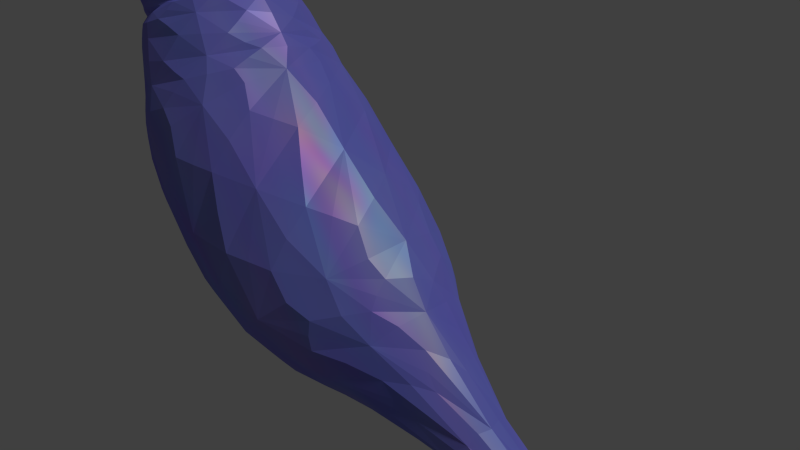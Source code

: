 # Source: Pajaro01.blend  (saved by Blender 2.75.0; exported with 4.5.12 LTS)
import bpy
from mathutils import Matrix  # noqa: F401  (used for matrix-valued properties, if any)

bpy.ops.wm.read_factory_settings(use_empty=True)
scene = bpy.context.scene
scene.name = 'Scene'

# ---- collections
col_collection_1 = bpy.data.collections.new('Collection 1'); scene.collection.children.link(col_collection_1)

# ---- materials (node trees are filled in below, after node groups)
mat_material_002 = bpy.data.materials.new('Material.002')
mat_material_002.alpha_threshold = 0.0
mat_material_002.roughness = 0.5

# ---- material node trees
mat_material_002.use_nodes = True; mat_material_002.node_tree.nodes.clear()
_N = mat_material_002.node_tree.nodes; _L = mat_material_002.node_tree.links
n0 = _N.new('ShaderNodeBsdfDiffuse'); n0.name = 'Diffuse BSDF'; n0.location = (-29, 409)
n0.inputs[0].default_value = (0.1941, 0.2002, 0.8, 1.0)
n0.inputs[1].default_value = 0.15
n1 = _N.new('ShaderNodeOutputMaterial'); n1.name = 'Material Output'; n1.location = (353, 321)
n2 = _N.new('ShaderNodeMixShader'); n2.name = 'Mix Shader'; n2.location = (166, 317)
n2.inputs[0].default_value = 0.1636
n3 = _N.new('ShaderNodeBsdfAnisotropic'); n3.name = 'Glossy BSDF'; n3.location = (-32, 252)
n3.distribution = 'GGX'
n3.inputs[1].default_value = 0.4472
n4 = _N.new('ShaderNodeTexNoise'); n4.name = 'Noise Texture'; n4.location = (-263, 295)
n4.inputs[2].default_value = 6.4
n4.inputs[3].default_value = 0.0
n4.inputs[8].default_value = 0.65
_L.new(n0.outputs[0], n2.inputs[1])
_L.new(n2.outputs[0], n1.inputs[0])
_L.new(n3.outputs[0], n2.inputs[2])
_L.new(n4.outputs[1], n3.inputs[0])
n1.is_active_output = True

# ---- world
world_world = bpy.data.worlds.new('World'); scene.world = world_world
world_world.color = (0.05088, 0.05088, 0.05088)
world_world.use_sun_shadow = False
world_world.sun_shadow_jitter_overblur = 0.0
world_world.cycles.sampling_method = 'MANUAL'
world_world.cycles.sample_map_resolution = 256

# ---- cameras
cam_camera = bpy.data.cameras.new('Camera')
cam_camera.clip_end = 100.0
cam_camera.lens = 35.0
cam_camera.sensor_width = 32.0
cam_camera.sensor_height = 18.0
cam_camera.ortho_scale = 7.314
cam_camera.dof.focus_distance = 0.0

# ---- lights
light_lamp = bpy.data.lights.new('Lamp', 'SUN')
light_lamp.transmission_factor = 0.0
light_lamp.cutoff_distance = 30.0
light_lamp.angle = 0.1517
light_lamp.energy = 1.0
light_lamp.shadow_buffer_clip_start = 1.001
light_lamp.shadow_soft_size = 0.076
light_lamp.shadow_cascade_max_distance = 1000.0
light_lamp.cycles.use_multiple_importance_sampling = False

# ---- meshes
me_cylinder = bpy.data.meshes.new('Cylinder')
me_cylinder.from_pydata([(0.1117, 1.125, -0.9546), (8.176e-10, 1.11, 1.0), (0.907, 0.7953, -0.9546), (0.7847, 0.7847, 1.0), (1.236, -5.667e-08, -0.9546), (1.11, -4.933e-08, 1.0), (0.907, -0.7953, -0.9546), (0.7847, -0.7847, 1.0), (0.1117, -1.125, -0.9546), (-9.62e-08, -1.11, 1.0), (-0.6835, -0.7953, -0.9546), (-0.7847, -0.7847, 1.0), (-1.013, 5.903e-09, -0.9546), (-1.11, 1.242e-08, 1.0), (-0.6835, 0.7953, -0.9546), (-0.7847, 0.7847, 1.0), (1.385e-09, 1.186, 0.06092), (0.8385, 0.8385, 0.06092), (1.186, -5.322e-08, 0.06092), (0.8385, -0.8385, 0.06092), (-1.023e-07, -1.186, 0.06092), (-0.8385, -0.8385, 0.06092), (-1.186, 1.276e-08, 0.06092), (-0.8385, 0.8385, 0.06092), (0.392, 0.7977, -1.578), (0.9428, 0.5641, -1.457), (1.171, -6.991e-08, -1.406), (0.9428, -0.5641, -1.457), (0.392, -0.7977, -1.578), (-0.1588, -0.5641, -1.7), (-0.3869, 2.075e-08, -1.751), (-0.1588, 0.5641, -1.7), (0.8152, 0.2766, -2.427), (1.006, 0.1956, -2.385), (1.085, -3.735e-08, -2.367), (1.006, -0.1956, -2.385), (0.8152, -0.2766, -2.427), (0.6242, -0.1956, -2.469), (0.5451, -5.917e-09, -2.487), (0.6242, 0.1956, -2.469), (1.479, 0.2766, -4.643), (1.562, 0.1956, -4.724), (1.641, -1.104e-07, -4.707), (1.562, -0.1956, -4.724), (1.473, -0.2766, -4.645), (1.396, -0.1956, -4.62), (1.317, -6.611e-08, -4.638), (1.396, 0.1956, -4.62), (0.1809, 0.959, 1.368), (0.8446, 0.6781, 1.229), (1.119, 1.571e-08, 1.171), (0.8446, -0.6781, 1.229), (0.1809, -0.959, 1.368), (-0.4828, -0.6781, 1.507), (-0.7577, 1.619e-08, 1.565), (-0.4828, 0.6781, 1.507), (0.2983, 0.8356, 1.808), (0.8765, 0.5908, 1.687), (1.116, 9.165e-09, 1.637), (0.8765, -0.5908, 1.687), (0.2983, -0.8356, 1.808), (-0.28, -0.5908, 1.93), (-0.5195, 9.577e-09, 1.98), (-0.28, 0.5908, 1.93), (0.3682, 0.7403, 2.022), (0.8805, 0.5234, 1.915), (1.093, 6.108e-09, 1.871), (0.8805, -0.5234, 1.915), (0.3682, -0.7403, 2.022), (-0.1441, -0.5234, 2.13), (-0.3563, 6.473e-09, 2.174), (-0.1441, 0.5234, 2.13), (0.523, 0.02745, 2.693), (0.253, 0.02745, 2.739), (0.1242, 0.02745, 2.724), (0.006211, 0.02745, 2.685), (-0.09647, 0.02745, 2.622), (-0.1799, 0.02745, 2.539), (-0.2408, 0.02745, 2.438), (-0.2769, 0.02745, 2.323), (-0.2868, 0.02745, 2.199), (-0.2701, 0.02745, 2.07), (-0.2274, 0.02745, 1.942), (-0.1604, 0.02745, 1.819), (0.6872, 0.1299, 2.608), (0.5886, 0.2284, 2.642), (0.4829, 0.3193, 2.654), (0.3742, 0.3988, 2.644), (0.2667, 0.4642, 2.613), (0.1645, 0.5127, 2.561), (0.07159, 0.5426, 2.491), (-0.008519, 0.5527, 2.405), (-0.07273, 0.5426, 2.306), (-0.1186, 0.5127, 2.199), (-0.1443, 0.4642, 2.087), (-0.1489, 0.3988, 1.976), (-0.1322, 0.3193, 1.868), (-0.09488, 0.2284, 1.768), (-0.03832, 0.1299, 1.68), (0.7679, 0.1724, 2.545), (0.7469, 0.3117, 2.518), (0.7127, 0.4401, 2.474), (0.6667, 0.5527, 2.415), (0.6107, 0.645, 2.344), (0.5467, 0.7137, 2.262), (0.4773, 0.756, 2.173), (0.4052, 0.7702, 2.081), (0.333, 0.756, 1.989), (0.2636, 0.7137, 1.9), (0.1997, 0.645, 1.818), (0.1436, 0.5527, 1.747), (0.09761, 0.4401, 1.688), (0.06343, 0.3117, 1.644), (0.04238, 0.1724, 1.617), (0.03527, 0.02745, 1.608), (0.8486, 0.1299, 2.482), (0.9052, 0.2284, 2.394), (0.9425, 0.3193, 2.294), (0.9592, 0.3988, 2.187), (0.9546, 0.4642, 2.075), (0.9289, 0.5127, 1.963), (0.883, 0.5426, 1.856), (0.8188, 0.5527, 1.757), (0.7387, 0.5426, 1.671), (0.6458, 0.5127, 1.601), (0.5436, 0.4642, 1.549), (0.4361, 0.3988, 1.518), (0.3274, 0.3193, 1.508), (0.2217, 0.2284, 1.52), (0.1231, 0.1299, 1.554), (0.8821, 0.02745, 2.455), (0.9708, 0.02745, 2.343), (1.038, 0.02745, 2.22), (1.08, 0.02745, 2.092), (1.097, 0.02745, 1.963), (1.087, 0.02745, 1.839), (1.051, 0.02745, 1.724), (0.9902, 0.02745, 1.623), (0.9068, 0.02745, 1.54), (0.8041, 0.02745, 1.477), (0.6861, 0.02745, 1.438), (0.5573, 0.02745, 1.423), (0.4226, 0.02745, 1.434), (0.2873, 0.02745, 1.469), (0.1565, 0.02745, 1.528), (0.8486, -0.07501, 2.482), (0.9052, -0.1735, 2.394), (0.9425, -0.2643, 2.294), (0.9592, -0.3439, 2.187), (0.9546, -0.4093, 2.075), (0.9289, -0.4578, 1.963), (0.883, -0.4877, 1.856), (0.8188, -0.4978, 1.757), (0.7387, -0.4877, 1.671), (0.6458, -0.4578, 1.601), (0.5436, -0.4093, 1.549), (0.4361, -0.3439, 1.518), (0.3274, -0.2643, 1.508), (0.2217, -0.1735, 1.52), (0.1231, -0.07501, 1.554), (0.7679, -0.1175, 2.545), (0.7469, -0.2568, 2.518), (0.7127, -0.3852, 2.474), (0.6667, -0.4978, 2.415), (0.6107, -0.5901, 2.344), (0.5467, -0.6588, 2.262), (0.4773, -0.7011, 2.173), (0.4052, -0.7153, 2.081), (0.333, -0.7011, 1.989), (0.2636, -0.6588, 1.9), (0.1997, -0.5901, 1.818), (0.1436, -0.4978, 1.747), (0.09761, -0.3852, 1.688), (0.06343, -0.2568, 1.644), (0.04238, -0.1175, 1.617), (0.775, 0.02745, 2.554), (0.6872, -0.07501, 2.608), (0.5886, -0.1735, 2.642), (0.4829, -0.2643, 2.654), (0.3742, -0.3439, 2.644), (0.2667, -0.4093, 2.613), (0.1645, -0.4578, 2.561), (0.07159, -0.4877, 2.491), (-0.008519, -0.4978, 2.405), (-0.07273, -0.4877, 2.306), (-0.1186, -0.4578, 2.199), (-0.1443, -0.4093, 2.087), (-0.1489, -0.3439, 1.976), (-0.1322, -0.2643, 1.868), (-0.09488, -0.1735, 1.768), (-0.03832, -0.07501, 1.68), (0.6538, 0.02745, 2.634), (0.3877, 0.02745, 2.728), (-0.07175, 0.02745, 1.707)], [], [(16, 1, 3, 17), (17, 3, 5, 18), (18, 5, 7, 19), (19, 7, 9, 20), (20, 9, 11, 21), (21, 11, 13, 22), (15, 13, 54, 55), (23, 15, 1, 16), (22, 13, 15, 23), (4, 6, 27, 26), (12, 22, 23, 14), (14, 23, 16, 0), (10, 21, 22, 12), (8, 20, 21, 10), (6, 19, 20, 8), (4, 18, 19, 6), (2, 17, 18, 4), (0, 16, 17, 2), (26, 27, 35, 34), (10, 12, 30, 29), (6, 8, 28, 27), (12, 14, 31, 30), (2, 4, 26, 25), (8, 10, 29, 28), (14, 0, 24, 31), (0, 2, 25, 24), (38, 39, 47, 46), (24, 25, 33, 32), (31, 24, 32, 39), (29, 30, 38, 37), (27, 28, 36, 35), (25, 26, 34, 33), (30, 31, 39, 38), (28, 29, 37, 36), (40, 41, 42, 43, 44, 45, 46, 47), (36, 37, 45, 44), (34, 35, 43, 42), (32, 33, 41, 40), (39, 32, 40, 47), (37, 38, 46, 45), (35, 36, 44, 43), (33, 34, 42, 41), (48, 55, 63, 56), (5, 3, 49, 50), (11, 9, 52, 53), (1, 15, 55, 48), (3, 1, 48, 49), (7, 5, 50, 51), (13, 11, 53, 54), (9, 7, 51, 52), (61, 60, 68, 69), (54, 53, 61, 62), (52, 51, 59, 60), (50, 49, 57, 58), (55, 54, 62, 63), (53, 52, 60, 61), (51, 50, 58, 59), (49, 48, 56, 57), (65, 64, 71, 70, 69, 68, 67, 66), (59, 58, 66, 67), (57, 56, 64, 65), (56, 63, 71, 64), (62, 61, 69, 70), (60, 59, 67, 68), (58, 57, 65, 66), (63, 62, 70, 71), (75, 74, 88, 89), (83, 82, 96, 97), (76, 75, 89, 90), (77, 76, 90, 91), (78, 77, 91, 92), (79, 78, 92, 93), (80, 79, 93, 94), (81, 80, 94, 95), (74, 73, 87, 88), (82, 81, 95, 96), (95, 94, 109, 110), (88, 87, 102, 103), (96, 95, 110, 111), (89, 88, 103, 104), (97, 96, 111, 112), (90, 89, 104, 105), (98, 97, 112, 113), (91, 90, 105, 106), (92, 91, 106, 107), (85, 84, 99, 100), (93, 92, 107, 108), (86, 85, 100, 101), (94, 93, 108, 109), (87, 86, 101, 102), (107, 106, 122, 123), (100, 99, 115, 116), (108, 107, 123, 124), (101, 100, 116, 117), (109, 108, 124, 125), (102, 101, 117, 118), (110, 109, 125, 126), (103, 102, 118, 119), (111, 110, 126, 127), (104, 103, 119, 120), (112, 111, 127, 128), (105, 104, 120, 121), (113, 112, 128, 129), (106, 105, 121, 122), (127, 126, 141, 142), (120, 119, 134, 135), (128, 127, 142, 143), (121, 120, 135, 136), (129, 128, 143, 144), (122, 121, 136, 137), (123, 122, 137, 138), (116, 115, 130, 131), (124, 123, 138, 139), (117, 116, 131, 132), (125, 124, 139, 140), (118, 117, 132, 133), (126, 125, 140, 141), (119, 118, 133, 134), (131, 130, 145, 146), (139, 138, 153, 154), (132, 131, 146, 147), (140, 139, 154, 155), (133, 132, 147, 148), (141, 140, 155, 156), (134, 133, 148, 149), (142, 141, 156, 157), (135, 134, 149, 150), (143, 142, 157, 158), (136, 135, 150, 151), (144, 143, 158, 159), (137, 136, 151, 152), (138, 137, 152, 153), (150, 149, 164, 165), (158, 157, 172, 173), (151, 150, 165, 166), (159, 158, 173, 174), (152, 151, 166, 167), (153, 152, 167, 168), (146, 145, 160, 161), (154, 153, 168, 169), (147, 146, 161, 162), (155, 154, 169, 170), (148, 147, 162, 163), (156, 155, 170, 171), (149, 148, 163, 164), (157, 156, 171, 172), (169, 168, 184, 185), (162, 161, 177, 178), (170, 169, 185, 186), (163, 162, 178, 179), (171, 170, 186, 187), (164, 163, 179, 180), (172, 171, 187, 188), (165, 164, 180, 181), (173, 172, 188, 189), (166, 165, 181, 182), (174, 173, 189, 190), (167, 166, 182, 183), (168, 167, 183, 184), (161, 160, 176, 177), (193, 83, 97, 98), (191, 175, 84), (114, 193, 98), (72, 191, 84, 85), (192, 72, 85, 86), (73, 192, 86, 87), (84, 175, 99), (114, 98, 113), (114, 113, 129), (99, 175, 115), (115, 175, 130), (114, 129, 144), (130, 175, 145), (114, 144, 159), (145, 175, 160), (114, 159, 174), (160, 175, 176), (114, 174, 190), (189, 188, 82, 83), (182, 181, 75, 76), (190, 189, 83, 193), (183, 182, 76, 77), (176, 175, 191), (114, 190, 193), (184, 183, 77, 78), (177, 176, 191, 72), (185, 184, 78, 79), (178, 177, 72, 192), (186, 185, 79, 80), (179, 178, 192, 73), (187, 186, 80, 81), (180, 179, 73, 74), (188, 187, 81, 82), (181, 180, 74, 75)])
me_cylinder.materials.append(mat_material_002)
me_cylinder.use_remesh_preserve_volume = False
me_cylinder.use_remesh_preserve_attributes = False
me_cylinder.use_mirror_vertex_groups = False
me_cylinder.update()

# ---- objects
ob_cylinder = bpy.data.objects.new('Cylinder', me_cylinder)
ob_lamp = bpy.data.objects.new('Lamp', light_lamp)
ob_camera = bpy.data.objects.new('Camera', cam_camera)

# ---- transforms, parenting, visibility, modifiers, constraints
ob_cylinder.location = (-1.672, -2.462e-08, 0.1832)
ob_cylinder.rotation_euler = (4.454e-08, -0.7212, -1.181e-07)
ob_cylinder.scale = (1.485, 1.485, 1.485)
ob_cylinder.lineart.crease_threshold = 0.0
_m = ob_cylinder.modifiers.new('Triangulate', 'TRIANGULATE')
_m.quad_method = 'FIXED_ALTERNATE'
_m = ob_cylinder.modifiers.new('Subsurf', 'SUBSURF')
_m.uv_smooth = 'PRESERVE_CORNERS'
_m.quality = 1
_m.render_levels = 1
_m.show_only_control_edges = False
ob_lamp.location = (4.076, 1.005, 5.904)
ob_lamp.rotation_euler = (0.6503, 0.05522, 1.866)
ob_lamp.lock_rotations_4d = False
ob_lamp.empty_display_type = 'ARROWS'
ob_lamp.color = (0.0, 0.0, 0.0, 0.0)
ob_lamp.lineart.crease_threshold = 0.0
ob_camera.location = (7.481, -6.508, 5.344)
ob_camera.rotation_euler = (1.109, 0.01082, 0.8149)
ob_camera.lock_rotations_4d = False
ob_camera.empty_display_type = 'ARROWS'
ob_camera.color = (0.0, 0.0, 0.0, 0.0)
ob_camera.display_type = 'WIRE'
ob_camera.lineart.crease_threshold = 0.0

# ---- collection membership
col_collection_1.objects.link(ob_cylinder)
col_collection_1.objects.link(ob_lamp)
col_collection_1.objects.link(ob_camera)

# ---- scene / render settings (as saved in the file)
scene.camera = ob_camera
scene.frame_start = 1; scene.frame_end = 250; scene.frame_set(1)
scene.render.engine = 'CYCLES'
scene.render.resolution_percentage = 50
scene.render.dither_intensity = 0.0
scene.cycles.use_denoising = False
scene.cycles.samples = 10
scene.cycles.sampling_pattern = 'TABULATED_SOBOL'
scene.cycles.light_sampling_threshold = 0.0
scene.cycles.use_adaptive_sampling = False
scene.cycles.use_light_tree = False
scene.cycles.blur_glossy = 0.0
scene.cycles.pixel_filter_type = 'GAUSSIAN'
scene.cycles.sample_clamp_indirect = 0.0
scene.view_settings.view_transform = 'Standard'
bpy.context.view_layer.update()
